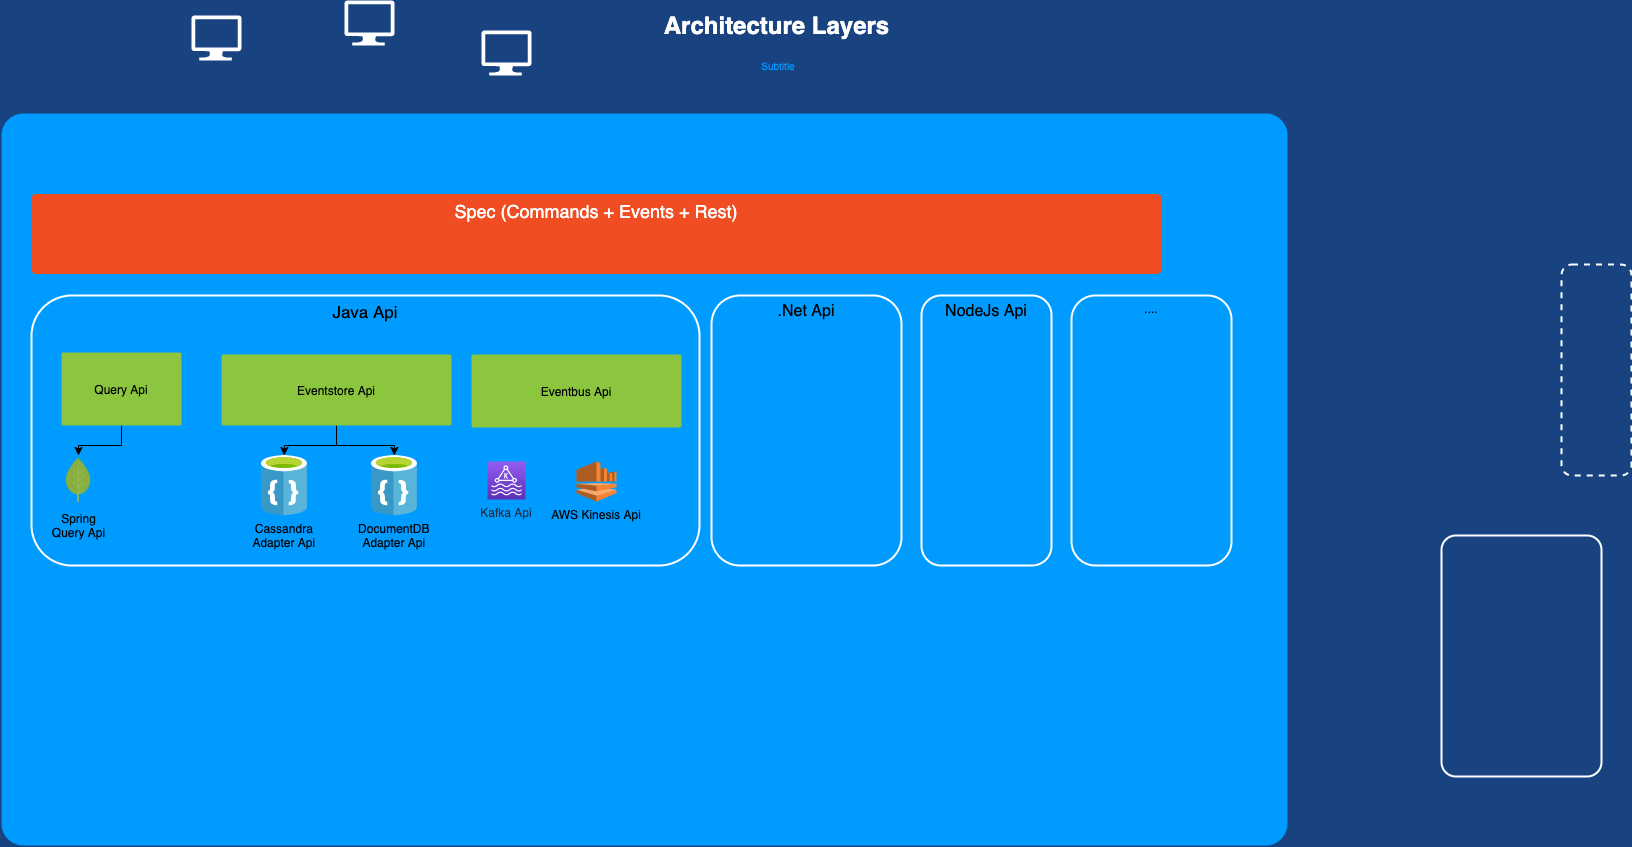

The diagram above was exported from draw.io. Its source (the exported page's mxGraphModel, read from the mxfile embedded in the PNG):
<mxGraphModel dx="1186" dy="796" grid="1" gridSize="10" guides="1" tooltips="1" connect="1" arrows="1" fold="1" page="1" pageScale="1.5" pageWidth="1169" pageHeight="826" background="#184380" math="0" shadow="0">
  <root>
    <mxCell id="0" style=";html=1;" />
    <mxCell id="1" style=";html=1;" parent="0" />
    <mxCell id="23046e2b9bb16c14-116" value="" style="whiteSpace=wrap;html=1;rounded=1;shadow=0;strokeColor=none;strokeWidth=2;fillColor=#009BFF;fontSize=20;fontColor=#FFFFFF;align=center;arcSize=3;verticalAlign=top;spacingTop=4;" parent="1" vertex="1">
      <mxGeometry x="100" y="148" width="1286" height="732" as="geometry" />
    </mxCell>
    <mxCell id="23046e2b9bb16c14-50" value="Java Api" style="rounded=1;whiteSpace=wrap;html=1;shadow=0;strokeWidth=2;fillColor=none;fontSize=17;fontColor=#000000;align=center;strokeColor=#FFFFFF;verticalAlign=top;" parent="1" vertex="1">
      <mxGeometry x="130" y="330" width="668" height="270" as="geometry" />
    </mxCell>
    <mxCell id="xOTh5dPUh3nmxOEdvwxe-14" style="edgeStyle=orthogonalEdgeStyle;rounded=0;orthogonalLoop=1;jettySize=auto;html=1;fontSize=12;" edge="1" parent="1" source="23046e2b9bb16c14-27" target="xOTh5dPUh3nmxOEdvwxe-13">
      <mxGeometry relative="1" as="geometry" />
    </mxCell>
    <mxCell id="23046e2b9bb16c14-27" value="Query Api" style="rounded=1;whiteSpace=wrap;html=1;shadow=0;strokeWidth=2;fillColor=#8BC63E;fontSize=12;fontColor=#000000;align=center;strokeColor=none;arcSize=3;" parent="1" vertex="1">
      <mxGeometry x="160" y="387" width="120" height="73" as="geometry" />
    </mxCell>
    <mxCell id="23046e2b9bb16c14-28" value="Spec (Commands + Events + Rest)" style="rounded=1;whiteSpace=wrap;html=1;shadow=0;strokeWidth=2;fillColor=#F04D22;fontSize=18;fontColor=#FFFFFF;align=center;strokeColor=none;arcSize=6;verticalAlign=top;" parent="1" vertex="1">
      <mxGeometry x="130" y="228.5" width="1130" height="80" as="geometry" />
    </mxCell>
    <mxCell id="24964f25f45c63f1-1" value="" style="verticalLabelPosition=bottom;html=1;verticalAlign=top;strokeColor=none;fillColor=#FFFFFF;shape=mxgraph.azure.computer;rounded=0;shadow=0;fontSize=12;fontColor=#000000;align=center;" parent="1" vertex="1">
      <mxGeometry x="580" y="65" width="50" height="45" as="geometry" />
    </mxCell>
    <mxCell id="24964f25f45c63f1-2" value="" style="verticalLabelPosition=bottom;html=1;verticalAlign=top;strokeColor=none;fillColor=#FFFFFF;shape=mxgraph.azure.computer;rounded=0;shadow=0;fontSize=12;fontColor=#000000;align=center;" parent="1" vertex="1">
      <mxGeometry x="290" y="50" width="50" height="45" as="geometry" />
    </mxCell>
    <mxCell id="24964f25f45c63f1-3" value="" style="verticalLabelPosition=bottom;html=1;verticalAlign=top;strokeColor=none;fillColor=#FFFFFF;shape=mxgraph.azure.computer;rounded=0;shadow=0;fontSize=12;fontColor=#000000;align=center;" parent="1" vertex="1">
      <mxGeometry x="443" y="35" width="50" height="45" as="geometry" />
    </mxCell>
    <mxCell id="23046e2b9bb16c14-55" value="" style="rounded=1;whiteSpace=wrap;html=1;shadow=0;strokeWidth=2;fillColor=none;fontSize=12;fontColor=#000000;align=center;strokeColor=#FFFFFF;arcSize=9;" parent="1" vertex="1">
      <mxGeometry x="1540" y="570" width="160" height="241" as="geometry" />
    </mxCell>
    <mxCell id="23046e2b9bb16c14-56" value="" style="rounded=1;whiteSpace=wrap;html=1;shadow=0;strokeWidth=2;fillColor=none;fontSize=11;fontColor=#FFFFFF;align=center;strokeColor=#FFFFFF;dashed=1;verticalAlign=top;" parent="1" vertex="1">
      <mxGeometry x="1660" y="299" width="70" height="211" as="geometry" />
    </mxCell>
    <mxCell id="23046e2b9bb16c14-113" value="Architecture Layers" style="text;strokeColor=none;fillColor=none;html=1;fontSize=24;fontStyle=1;verticalAlign=middle;align=center;rounded=0;shadow=0;fontColor=#FFFFFF;" parent="1" vertex="1">
      <mxGeometry x="120" y="40" width="1510" height="40" as="geometry" />
    </mxCell>
    <mxCell id="23046e2b9bb16c14-114" value="Subtitle" style="text;html=1;strokeColor=none;fillColor=none;align=center;verticalAlign=middle;whiteSpace=wrap;rounded=0;shadow=0;fontSize=10;fontColor=#009BFF;" parent="1" vertex="1">
      <mxGeometry x="114" y="90" width="1526" height="20" as="geometry" />
    </mxCell>
    <mxCell id="xOTh5dPUh3nmxOEdvwxe-10" style="edgeStyle=orthogonalEdgeStyle;rounded=0;orthogonalLoop=1;jettySize=auto;html=1;entryX=0.5;entryY=0;entryDx=0;entryDy=0;" edge="1" parent="1" source="xOTh5dPUh3nmxOEdvwxe-2" target="xOTh5dPUh3nmxOEdvwxe-8">
      <mxGeometry relative="1" as="geometry" />
    </mxCell>
    <mxCell id="xOTh5dPUh3nmxOEdvwxe-11" style="edgeStyle=orthogonalEdgeStyle;rounded=0;orthogonalLoop=1;jettySize=auto;html=1;entryX=0.5;entryY=0;entryDx=0;entryDy=0;" edge="1" parent="1" source="xOTh5dPUh3nmxOEdvwxe-2" target="xOTh5dPUh3nmxOEdvwxe-9">
      <mxGeometry relative="1" as="geometry" />
    </mxCell>
    <mxCell id="xOTh5dPUh3nmxOEdvwxe-2" value="Eventstore Api" style="rounded=1;whiteSpace=wrap;html=1;shadow=0;strokeWidth=2;fillColor=#8BC63E;fontSize=12;fontColor=#000000;align=center;strokeColor=none;arcSize=3;" vertex="1" parent="1">
      <mxGeometry x="320" y="389" width="230" height="71" as="geometry" />
    </mxCell>
    <mxCell id="xOTh5dPUh3nmxOEdvwxe-3" value="Eventbus Api" style="rounded=1;whiteSpace=wrap;html=1;shadow=0;strokeWidth=2;fillColor=#8BC63E;fontSize=12;fontColor=#000000;align=center;strokeColor=none;arcSize=3;" vertex="1" parent="1">
      <mxGeometry x="570" y="389" width="210" height="73" as="geometry" />
    </mxCell>
    <mxCell id="xOTh5dPUh3nmxOEdvwxe-4" value=".Net Api" style="rounded=1;whiteSpace=wrap;html=1;shadow=0;strokeWidth=2;fillColor=none;fontSize=16;fontColor=#000000;align=center;strokeColor=#FFFFFF;verticalAlign=top;" vertex="1" parent="1">
      <mxGeometry x="810" y="330" width="190" height="270" as="geometry" />
    </mxCell>
    <mxCell id="xOTh5dPUh3nmxOEdvwxe-5" value="NodeJs Api" style="rounded=1;whiteSpace=wrap;html=1;shadow=0;strokeWidth=2;fillColor=none;fontSize=16;fontColor=#000000;align=center;strokeColor=#FFFFFF;verticalAlign=top;" vertex="1" parent="1">
      <mxGeometry x="1020" y="330" width="130" height="270" as="geometry" />
    </mxCell>
    <mxCell id="xOTh5dPUh3nmxOEdvwxe-6" value="...." style="rounded=1;whiteSpace=wrap;html=1;shadow=0;strokeWidth=2;fillColor=none;fontSize=12;fontColor=#000000;align=center;strokeColor=#FFFFFF;verticalAlign=top;" vertex="1" parent="1">
      <mxGeometry x="1170" y="330" width="160" height="270" as="geometry" />
    </mxCell>
    <mxCell id="xOTh5dPUh3nmxOEdvwxe-8" value="Cassandra &#10;Adapter Api" style="shape=image;verticalLabelPosition=bottom;labelBackgroundColor=none;verticalAlign=top;aspect=fixed;imageAspect=0;image=data:image/svg+xml,(base64 omitted: 5180 chars);" vertex="1" parent="1">
      <mxGeometry x="360" y="490" width="45.6" height="60" as="geometry" />
    </mxCell>
    <mxCell id="xOTh5dPUh3nmxOEdvwxe-9" value="DocumentDB &#10;Adapter Api" style="shape=image;verticalLabelPosition=bottom;labelBackgroundColor=none;verticalAlign=top;aspect=fixed;imageAspect=0;image=data:image/svg+xml,(base64 omitted: 5180 chars);" vertex="1" parent="1">
      <mxGeometry x="470" y="490" width="45.6" height="60" as="geometry" />
    </mxCell>
    <mxCell id="xOTh5dPUh3nmxOEdvwxe-13" value="Spring&lt;br style=&quot;font-size: 12px;&quot;&gt;Query Api" style="shape=image;html=1;verticalAlign=top;verticalLabelPosition=bottom;labelBackgroundColor=none;imageAspect=0;aspect=fixed;image=https://cdn3.iconfinder.com/data/icons/spring-23/32/leaf-spring-plant-ecology-green-128.png;fontSize=12;" vertex="1" parent="1">
      <mxGeometry x="152" y="490" width="50" height="50" as="geometry" />
    </mxCell>
    <mxCell id="xOTh5dPUh3nmxOEdvwxe-15" value="Kafka Api" style="points=[[0,0,0],[0.25,0,0],[0.5,0,0],[0.75,0,0],[1,0,0],[0,1,0],[0.25,1,0],[0.5,1,0],[0.75,1,0],[1,1,0],[0,0.25,0],[0,0.5,0],[0,0.75,0],[1,0.25,0],[1,0.5,0],[1,0.75,0]];outlineConnect=0;fontColor=#232F3E;gradientColor=#945DF2;gradientDirection=north;fillColor=#5A30B5;strokeColor=#ffffff;dashed=0;verticalLabelPosition=bottom;verticalAlign=top;align=center;fontSize=12;fontStyle=0;aspect=fixed;shape=mxgraph.aws4.resourceIcon;resIcon=mxgraph.aws4.managed_streaming_for_kafka;" vertex="1" parent="1">
      <mxGeometry x="586" y="496" width="38" height="38" as="geometry" />
    </mxCell>
    <mxCell id="xOTh5dPUh3nmxOEdvwxe-17" value="AWS Kinesis Api" style="outlineConnect=0;dashed=0;verticalLabelPosition=bottom;verticalAlign=top;align=center;shape=mxgraph.aws3.kinesis;fillColor=#F58534;gradientColor=none;labelBackgroundColor=none;fontSize=12;" vertex="1" parent="1">
      <mxGeometry x="675" y="496" width="40" height="40" as="geometry" />
    </mxCell>
  </root>
</mxGraphModel>